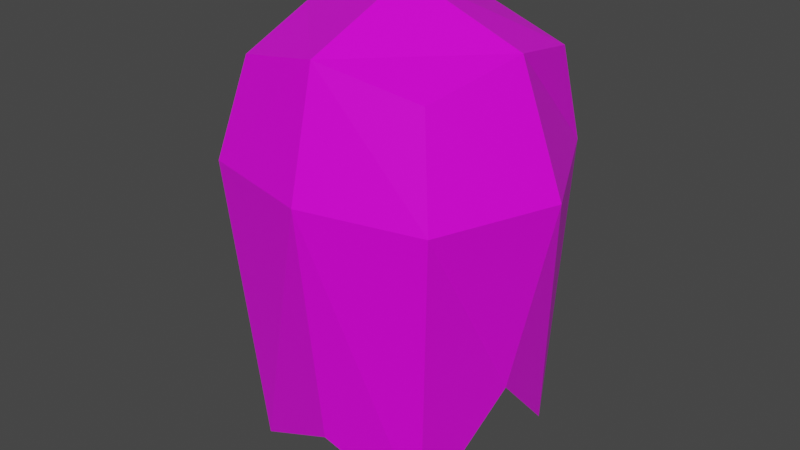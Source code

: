 # Source: ghost.blend  (saved by Blender 3.2.14; exported with 4.5.12 LTS)
import bpy
from mathutils import Matrix  # noqa: F401  (used for matrix-valued properties, if any)

bpy.ops.wm.read_factory_settings(use_empty=True)
scene = bpy.context.scene
scene.name = 'Scene'

# ---- collections
col_collection = bpy.data.collections.new('Collection'); scene.collection.children.link(col_collection)

# ---- images (referenced by path relative to the original .blend; pixels are not part of the script)
import os
ASSET_DIR = os.environ.get("B2B_ASSET_DIR", "")  # directory of the original .blend (textures are referenced by path, not embedded)
HERE = os.path.dirname(os.path.abspath(__file__))  # packed textures are extracted next to this script under _unpacked/

def load_image(name, relpath, width, height, colorspace="sRGB"):
    """Load a texture the original file referenced (path relative to the .blend, or extracted next to this script)."""
    p = next((c for c in (os.path.join(HERE, relpath), os.path.join(ASSET_DIR, relpath)) if relpath and os.path.exists(c)), "")
    if p:
        img = bpy.data.images.load(p, check_existing=True)
        img.name = name
    else:  # same state as the original file: an image datablock whose file is absent (Cycles renders it pink)
        img = bpy.data.images.new(name, width, height)
        img.source = "FILE"
        img.filepath = "//" + (relpath or name)
    img.colorspace_settings.name = colorspace
    return img
img_material_base_color = load_image('Material Base Color', '', 1024, 1024, 'sRGB')

# ---- materials (node trees are filled in below, after node groups)
mat_material = bpy.data.materials.new('Material')
mat_material.alpha_threshold = 0.0
mat_material.use_transparent_shadow = False
mat_material.line_color = (0.0, 0.0, 0.0, 1.0)

# ---- material node trees
mat_material.use_nodes = True; mat_material.node_tree.nodes.clear()
_N = mat_material.node_tree.nodes; _L = mat_material.node_tree.links
n0 = _N.new('ShaderNodeOutputMaterial'); n0.name = 'Material Output'; n0.location = (300, 300)
n1 = _N.new('ShaderNodeBsdfPrincipled'); n1.name = 'Principled BSDF'; n1.location = (10, 300)
n1.distribution = 'GGX'
n1.subsurface_method = 'RANDOM_WALK_SKIN'
n1.inputs[2].default_value = 0.4
n1.inputs[3].default_value = 1.45
n1.inputs[27].default_value = (0.0, 0.0, 0.0, 1.0)
n1.inputs[28].default_value = 1.0
n2 = _N.new('ShaderNodeTexImage'); n2.name = 'Image Texture'; n2.location = (-280, 280)
n2.image = img_material_base_color
_L.new(n1.outputs[0], n0.inputs[0])
_L.new(n2.outputs[0], n1.inputs[0])
n0.is_active_output = True

# ---- world
world_world = bpy.data.worlds.new('World'); scene.world = world_world
world_world.use_nodes = True; world_world.node_tree.nodes.clear()
_N = world_world.node_tree.nodes; _L = world_world.node_tree.links
n0 = _N.new('ShaderNodeOutputWorld'); n0.name = 'World Output'; n0.location = (300, 300)
n1 = _N.new('ShaderNodeBackground'); n1.name = 'Background'; n1.location = (10, 300)
n1.inputs[0].default_value = (0.05088, 0.05088, 0.05088, 1.0)
_L.new(n1.outputs[0], n0.inputs[0])
n0.is_active_output = True
world_world.color = (0.05088, 0.05088, 0.05088)
world_world.use_sun_shadow = False
world_world.sun_shadow_jitter_overblur = 0.0

# ---- meshes
me_cube = bpy.data.meshes.new('Cube')
me_cube.from_pydata([(0.5, 0.5, 0.5), (0.5, 0.5, -1.545), (0.5, -0.5, 0.5), (0.5, -0.5, -1.544), (-0.5, 0.5, 0.5), (-0.5, 0.5, -0.5), (-0.5, -0.5, 0.5), (-0.5, -0.5, -0.5), (-0.6096, 1.583e-08, -0.6096), (5.588e-09, 0.6096, -0.6096), (0.5123, 0.6559, 1.863e-09), (-0.6096, -0.6096, -2.794e-09), (0.6096, -0.6096, 1.863e-09), (-0.6096, 0.6096, -2.794e-09), (-1.863e-09, -0.6096, 0.6096), (0.6096, -1.863e-09, 0.6096), (-9.313e-10, -0.6096, -1.269), (-0.6096, 6.519e-09, 0.6096), (1.863e-09, 0.6096, 0.6096), (0.6096, -1.863e-09, -1.036), (-6.519e-09, 8.382e-09, 0.8395), (1.304e-08, -0.7565, 4.657e-09), (-0.8395, 1.024e-08, 5.588e-09), (0.0, -5.588e-09, -0.8395), (0.8395, 9.313e-09, 0.0), (1.304e-08, 0.639, 7.451e-09)], [], [(0, 18, 20, 15), (18, 4, 17, 20), (20, 17, 6, 14), (15, 20, 14, 2), (3, 12, 21, 16), (12, 2, 14, 21), (21, 14, 6, 11), (16, 21, 11, 7), (7, 11, 22, 8), (11, 6, 17, 22), (22, 17, 4, 13), (8, 22, 13, 5), (5, 9, 23, 8), (9, 1, 19, 23), (23, 19, 3, 16), (8, 23, 16, 7), (1, 10, 24, 19), (10, 0, 15, 24), (24, 15, 2, 12), (19, 24, 12, 3), (5, 13, 25, 9), (13, 4, 18, 25), (25, 18, 0, 10), (9, 25, 10, 1)])
_uv = me_cube.uv_layers.new(name='UVMap')
_uv.uv.foreach_set('vector', [0.5557, 0.5552, 0.5493, 0.6587, 0.3994, 0.6238, 0.4428, 0.5091, 0.5493, 0.6587, 0.5069, 0.7749, 0.3833, 0.7769, 0.3994, 0.6238, 0.3994, 0.6238, 0.3833, 0.7769, 0.2834, 0.749, 0.2768, 0.6272, 0.4428, 0.5091, 0.3994, 0.6238, 0.2768, 0.6272, 0.3322, 0.5293, 0.8629, 0.0, 0.8629, 0.3587, 0.7173, 0.3457, 0.7393, 0.05395, 0.8629, 0.3587, 0.8308, 0.4777, 0.7098, 0.4929, 0.7173, 0.3457, 0.7173, 0.3457, 0.7098, 0.4929, 0.5954, 0.4641, 0.5759, 0.3422, 0.7393, 0.05395, 0.7173, 0.3457, 0.5759, 0.3422, 0.6111, 0.2304, 0.2388, 0.3296, 0.2768, 0.4434, 0.126, 0.4745, 0.1152, 0.3233, 0.2768, 0.4434, 0.2768, 0.531, 0.1615, 0.5689, 0.126, 0.4745, 0.4083, 0.8782, 0.3833, 0.7769, 0.5069, 0.7749, 0.5557, 0.8434, 0.1152, 0.3233, 0.126, 0.4745, 0.0, 0.4488, 0.01177, 0.334, 0.01177, 0.334, 0.009604, 0.2506, 0.1393, 0.2016, 0.1152, 0.3233, 0.009604, 0.2506, 0.02584, 0.0, 0.1645, 0.08658, 0.1393, 0.2016, 0.1212, 0.5689, 0.1212, 0.7201, 0.0, 0.7272, 0.02572, 0.5938, 0.1152, 0.3233, 0.1393, 0.2016, 0.2614, 0.1125, 0.2388, 0.3296, 0.3124, 0.5091, 0.2768, 0.1439, 0.442, 0.1442, 0.4333, 0.3891, 0.2768, 0.1439, 0.3129, 0.02576, 0.4337, 0.0, 0.442, 0.1442, 0.442, 0.1442, 0.4337, 0.0, 0.5464, 0.02597, 0.5759, 0.1442, 0.4333, 0.3891, 0.442, 0.1442, 0.5759, 0.1442, 0.5459, 0.5091, 0.6022, 0.7562, 0.5759, 0.6388, 0.7201, 0.6371, 0.7216, 0.7811, 0.5759, 0.6388, 0.5993, 0.5198, 0.7181, 0.4929, 0.7201, 0.6371, 0.7201, 0.6371, 0.7181, 0.4929, 0.8355, 0.5168, 0.8413, 0.6357, 0.7216, 0.7811, 0.7201, 0.6371, 0.8413, 0.6357, 0.8413, 1.0])
me_cube.materials.append(mat_material)
me_cube.use_mirror_vertex_groups = False
me_cube.update()

# ---- objects
ob_cube = bpy.data.objects.new('Cube', me_cube)

# ---- transforms, parenting, visibility, modifiers, constraints
ob_cube.location = (0.0, 0.0, 1.895)
ob_cube.lock_rotations_4d = False
ob_cube.empty_display_type = 'ARROWS'
ob_cube.lineart.crease_threshold = 0.0
_m = ob_cube.modifiers.new('Mirror', 'MIRROR')
_m.use_bisect_axis = (True, False, False)

# ---- collection membership
col_collection.objects.link(ob_cube)

# ---- scene / render settings (as saved in the file)
scene.frame_start = 1; scene.frame_end = 250; scene.frame_set(1)
scene.render.engine = 'BLENDER_EEVEE_NEXT'
scene.cycles.sampling_pattern = 'TABULATED_SOBOL'
scene.cycles.use_light_tree = False
scene.view_settings.view_transform = 'Filmic'
bpy.context.view_layer.update()

# ---- added for rendering (the .blend has no active camera and no usable light): camera, sun
cam_auto = bpy.data.cameras.new('AutoCamera')
cam_auto.lens = 50.0
cam_auto.sensor_width = 36.0
cam_auto.clip_end = 1000.0
ob_auto_camera = bpy.data.objects.new('AutoCamera', cam_auto)
scene.collection.objects.link(ob_auto_camera)
ob_auto_camera.location = (2.99776, -3.64761, 3.94091)
ob_auto_camera.rotation_euler = (1.09748, -7.21219e-08, 0.694738)
scene.camera = ob_auto_camera
light_auto_sun = bpy.data.lights.new('AutoSun', 'SUN')
light_auto_sun.energy = 3.0
light_auto_sun.angle = 0.0523599
ob_auto_sun = bpy.data.objects.new('AutoSun', light_auto_sun)
scene.collection.objects.link(ob_auto_sun)
ob_auto_sun.rotation_euler = (0.872665, 0.174533, 0.523599)
bpy.context.view_layer.update()
